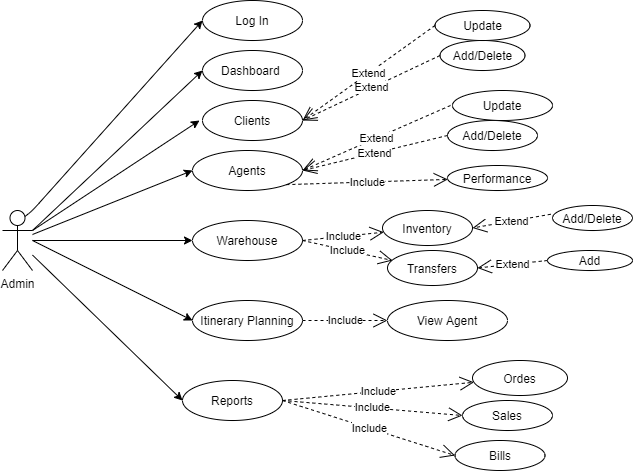

The diagram above was exported from draw.io. Its source (the exported page's mxGraphModel, read from the mxfile embedded in the PNG):
<mxGraphModel dx="730" dy="401" grid="1" gridSize="10" guides="1" tooltips="1" connect="1" arrows="1" fold="1" page="1" pageScale="1" pageWidth="850" pageHeight="1100" math="0" shadow="0">
  <root>
    <mxCell id="0" />
    <mxCell id="1" parent="0" />
    <mxCell id="0ZWFPBK0-aRhRY72y6Sh-1" value="Admin" style="shape=umlActor;verticalLabelPosition=bottom;labelBackgroundColor=#ffffff;verticalAlign=top;html=1;outlineConnect=0;" vertex="1" parent="1">
      <mxGeometry x="40" y="250" width="30" height="60" as="geometry" />
    </mxCell>
    <mxCell id="0ZWFPBK0-aRhRY72y6Sh-2" value="" style="endArrow=classic;html=1;exitX=0.75;exitY=0.1;exitDx=0;exitDy=0;exitPerimeter=0;entryX=0;entryY=0.5;entryDx=0;entryDy=0;" edge="1" parent="1" source="0ZWFPBK0-aRhRY72y6Sh-1" target="0ZWFPBK0-aRhRY72y6Sh-3">
      <mxGeometry width="50" height="50" relative="1" as="geometry">
        <mxPoint x="400" y="260" as="sourcePoint" />
        <mxPoint x="240" y="80" as="targetPoint" />
        <Array as="points">
          <mxPoint x="70" y="250" />
        </Array>
      </mxGeometry>
    </mxCell>
    <mxCell id="0ZWFPBK0-aRhRY72y6Sh-3" value="Log In" style="ellipse;whiteSpace=wrap;html=1;" vertex="1" parent="1">
      <mxGeometry x="240" y="40" width="100" height="40" as="geometry" />
    </mxCell>
    <mxCell id="0ZWFPBK0-aRhRY72y6Sh-4" value="Dashboard&amp;nbsp;" style="ellipse;whiteSpace=wrap;html=1;" vertex="1" parent="1">
      <mxGeometry x="240" y="90" width="100" height="40" as="geometry" />
    </mxCell>
    <mxCell id="0ZWFPBK0-aRhRY72y6Sh-5" value="Clients" style="ellipse;whiteSpace=wrap;html=1;" vertex="1" parent="1">
      <mxGeometry x="240" y="140" width="100" height="40" as="geometry" />
    </mxCell>
    <mxCell id="0ZWFPBK0-aRhRY72y6Sh-6" value="Agents" style="ellipse;whiteSpace=wrap;html=1;" vertex="1" parent="1">
      <mxGeometry x="230" y="190" width="110" height="40" as="geometry" />
    </mxCell>
    <mxCell id="0ZWFPBK0-aRhRY72y6Sh-7" value="Warehouse" style="ellipse;whiteSpace=wrap;html=1;" vertex="1" parent="1">
      <mxGeometry x="230" y="260" width="110" height="40" as="geometry" />
    </mxCell>
    <mxCell id="0ZWFPBK0-aRhRY72y6Sh-8" value="Itinerary Planning" style="ellipse;whiteSpace=wrap;html=1;" vertex="1" parent="1">
      <mxGeometry x="230" y="340" width="110" height="40" as="geometry" />
    </mxCell>
    <mxCell id="0ZWFPBK0-aRhRY72y6Sh-9" value="Reports" style="ellipse;whiteSpace=wrap;html=1;" vertex="1" parent="1">
      <mxGeometry x="220" y="420" width="100" height="40" as="geometry" />
    </mxCell>
    <mxCell id="0ZWFPBK0-aRhRY72y6Sh-11" value="" style="endArrow=classic;html=1;exitX=1;exitY=0.3333333333333333;exitDx=0;exitDy=0;exitPerimeter=0;entryX=0;entryY=0.5;entryDx=0;entryDy=0;" edge="1" parent="1" source="0ZWFPBK0-aRhRY72y6Sh-1" target="0ZWFPBK0-aRhRY72y6Sh-4">
      <mxGeometry width="50" height="50" relative="1" as="geometry">
        <mxPoint x="400" y="260" as="sourcePoint" />
        <mxPoint x="450" y="210" as="targetPoint" />
      </mxGeometry>
    </mxCell>
    <mxCell id="0ZWFPBK0-aRhRY72y6Sh-12" value="" style="endArrow=classic;html=1;exitX=1;exitY=0.3333333333333333;exitDx=0;exitDy=0;exitPerimeter=0;" edge="1" parent="1" source="0ZWFPBK0-aRhRY72y6Sh-1">
      <mxGeometry width="50" height="50" relative="1" as="geometry">
        <mxPoint x="400" y="260" as="sourcePoint" />
        <mxPoint x="237" y="160" as="targetPoint" />
      </mxGeometry>
    </mxCell>
    <mxCell id="0ZWFPBK0-aRhRY72y6Sh-13" value="" style="endArrow=classic;html=1;entryX=0;entryY=0.5;entryDx=0;entryDy=0;" edge="1" parent="1" source="0ZWFPBK0-aRhRY72y6Sh-1" target="0ZWFPBK0-aRhRY72y6Sh-6">
      <mxGeometry width="50" height="50" relative="1" as="geometry">
        <mxPoint x="400" y="260" as="sourcePoint" />
        <mxPoint x="450" y="210" as="targetPoint" />
      </mxGeometry>
    </mxCell>
    <mxCell id="0ZWFPBK0-aRhRY72y6Sh-14" value="" style="endArrow=classic;html=1;entryX=0;entryY=0.5;entryDx=0;entryDy=0;" edge="1" parent="1" source="0ZWFPBK0-aRhRY72y6Sh-1" target="0ZWFPBK0-aRhRY72y6Sh-7">
      <mxGeometry width="50" height="50" relative="1" as="geometry">
        <mxPoint x="400" y="260" as="sourcePoint" />
        <mxPoint x="450" y="210" as="targetPoint" />
      </mxGeometry>
    </mxCell>
    <mxCell id="0ZWFPBK0-aRhRY72y6Sh-15" value="" style="endArrow=classic;html=1;entryX=0;entryY=0.5;entryDx=0;entryDy=0;" edge="1" parent="1" target="0ZWFPBK0-aRhRY72y6Sh-8">
      <mxGeometry width="50" height="50" relative="1" as="geometry">
        <mxPoint x="70" y="280" as="sourcePoint" />
        <mxPoint x="450" y="210" as="targetPoint" />
      </mxGeometry>
    </mxCell>
    <mxCell id="0ZWFPBK0-aRhRY72y6Sh-16" value="" style="endArrow=classic;html=1;entryX=0;entryY=0.5;entryDx=0;entryDy=0;" edge="1" parent="1" source="0ZWFPBK0-aRhRY72y6Sh-1" target="0ZWFPBK0-aRhRY72y6Sh-9">
      <mxGeometry width="50" height="50" relative="1" as="geometry">
        <mxPoint x="400" y="260" as="sourcePoint" />
        <mxPoint x="450" y="210" as="targetPoint" />
      </mxGeometry>
    </mxCell>
    <mxCell id="0ZWFPBK0-aRhRY72y6Sh-24" value="Add/Delete" style="ellipse;whiteSpace=wrap;html=1;" vertex="1" parent="1">
      <mxGeometry x="477.5" y="80" width="85" height="30" as="geometry" />
    </mxCell>
    <mxCell id="0ZWFPBK0-aRhRY72y6Sh-25" value="Include" style="endArrow=open;endSize=12;dashed=1;html=1;exitX=1;exitY=0.5;exitDx=0;exitDy=0;" edge="1" parent="1" source="0ZWFPBK0-aRhRY72y6Sh-7" target="0ZWFPBK0-aRhRY72y6Sh-26">
      <mxGeometry width="160" relative="1" as="geometry">
        <mxPoint x="280" y="230" as="sourcePoint" />
        <mxPoint x="430" y="260" as="targetPoint" />
      </mxGeometry>
    </mxCell>
    <mxCell id="0ZWFPBK0-aRhRY72y6Sh-26" value="Inventory" style="ellipse;whiteSpace=wrap;html=1;" vertex="1" parent="1">
      <mxGeometry x="420" y="250" width="90" height="35" as="geometry" />
    </mxCell>
    <mxCell id="0ZWFPBK0-aRhRY72y6Sh-27" value="Add/Delete" style="ellipse;whiteSpace=wrap;html=1;" vertex="1" parent="1">
      <mxGeometry x="590" y="245" width="80" height="25" as="geometry" />
    </mxCell>
    <mxCell id="0ZWFPBK0-aRhRY72y6Sh-28" value="Extend" style="endArrow=open;endSize=12;dashed=1;html=1;exitX=-0.022;exitY=0.35;exitDx=0;exitDy=0;exitPerimeter=0;entryX=1;entryY=0.5;entryDx=0;entryDy=0;" edge="1" parent="1" source="0ZWFPBK0-aRhRY72y6Sh-27" target="0ZWFPBK0-aRhRY72y6Sh-26">
      <mxGeometry width="160" relative="1" as="geometry">
        <mxPoint x="280" y="230" as="sourcePoint" />
        <mxPoint x="440" y="230" as="targetPoint" />
      </mxGeometry>
    </mxCell>
    <mxCell id="0ZWFPBK0-aRhRY72y6Sh-29" value="Extend" style="endArrow=open;endSize=12;dashed=1;html=1;exitX=0;exitY=0.5;exitDx=0;exitDy=0;entryX=1;entryY=0.5;entryDx=0;entryDy=0;" edge="1" parent="1" source="0ZWFPBK0-aRhRY72y6Sh-24" target="0ZWFPBK0-aRhRY72y6Sh-5">
      <mxGeometry width="160" relative="1" as="geometry">
        <mxPoint x="280" y="230" as="sourcePoint" />
        <mxPoint x="440" y="230" as="targetPoint" />
      </mxGeometry>
    </mxCell>
    <mxCell id="0ZWFPBK0-aRhRY72y6Sh-30" value="Add/Delete" style="ellipse;whiteSpace=wrap;html=1;" vertex="1" parent="1">
      <mxGeometry x="485" y="160" width="90" height="30" as="geometry" />
    </mxCell>
    <mxCell id="0ZWFPBK0-aRhRY72y6Sh-31" value="Extend" style="endArrow=open;endSize=12;dashed=1;html=1;exitX=0;exitY=0.5;exitDx=0;exitDy=0;entryX=1;entryY=0.5;entryDx=0;entryDy=0;" edge="1" parent="1" source="0ZWFPBK0-aRhRY72y6Sh-30" target="0ZWFPBK0-aRhRY72y6Sh-6">
      <mxGeometry width="160" relative="1" as="geometry">
        <mxPoint x="280" y="230" as="sourcePoint" />
        <mxPoint x="440" y="230" as="targetPoint" />
      </mxGeometry>
    </mxCell>
    <mxCell id="0ZWFPBK0-aRhRY72y6Sh-32" value="Include" style="endArrow=open;endSize=12;dashed=1;html=1;exitX=1;exitY=1;exitDx=0;exitDy=0;" edge="1" parent="1" source="0ZWFPBK0-aRhRY72y6Sh-6" target="0ZWFPBK0-aRhRY72y6Sh-33">
      <mxGeometry width="160" relative="1" as="geometry">
        <mxPoint x="280" y="230" as="sourcePoint" />
        <mxPoint x="440" y="230" as="targetPoint" />
      </mxGeometry>
    </mxCell>
    <mxCell id="0ZWFPBK0-aRhRY72y6Sh-33" value="Performance" style="ellipse;whiteSpace=wrap;html=1;" vertex="1" parent="1">
      <mxGeometry x="485" y="205" width="100" height="25" as="geometry" />
    </mxCell>
    <mxCell id="0ZWFPBK0-aRhRY72y6Sh-35" value="Include" style="endArrow=open;endSize=12;dashed=1;html=1;exitX=1;exitY=0.5;exitDx=0;exitDy=0;entryX=0;entryY=0.5;entryDx=0;entryDy=0;" edge="1" parent="1" source="0ZWFPBK0-aRhRY72y6Sh-8" target="0ZWFPBK0-aRhRY72y6Sh-57">
      <mxGeometry width="160" relative="1" as="geometry">
        <mxPoint x="280" y="230" as="sourcePoint" />
        <mxPoint x="430" y="365" as="targetPoint" />
      </mxGeometry>
    </mxCell>
    <mxCell id="0ZWFPBK0-aRhRY72y6Sh-36" value="Include" style="endArrow=open;endSize=12;dashed=1;html=1;exitX=1;exitY=0.5;exitDx=0;exitDy=0;" edge="1" parent="1" source="0ZWFPBK0-aRhRY72y6Sh-9" target="0ZWFPBK0-aRhRY72y6Sh-37">
      <mxGeometry width="160" relative="1" as="geometry">
        <mxPoint x="280" y="230" as="sourcePoint" />
        <mxPoint x="420" y="370" as="targetPoint" />
      </mxGeometry>
    </mxCell>
    <mxCell id="0ZWFPBK0-aRhRY72y6Sh-37" value="Ordes" style="ellipse;whiteSpace=wrap;html=1;" vertex="1" parent="1">
      <mxGeometry x="510" y="400" width="95" height="35" as="geometry" />
    </mxCell>
    <mxCell id="0ZWFPBK0-aRhRY72y6Sh-38" value="Bills" style="ellipse;whiteSpace=wrap;html=1;" vertex="1" parent="1">
      <mxGeometry x="492.5" y="480" width="90" height="30" as="geometry" />
    </mxCell>
    <mxCell id="0ZWFPBK0-aRhRY72y6Sh-39" value="Sales" style="ellipse;whiteSpace=wrap;html=1;" vertex="1" parent="1">
      <mxGeometry x="500" y="440" width="90" height="30" as="geometry" />
    </mxCell>
    <mxCell id="0ZWFPBK0-aRhRY72y6Sh-40" value="Include" style="endArrow=open;endSize=12;dashed=1;html=1;exitX=1;exitY=0.5;exitDx=0;exitDy=0;entryX=0;entryY=0.5;entryDx=0;entryDy=0;" edge="1" parent="1" source="0ZWFPBK0-aRhRY72y6Sh-9" target="0ZWFPBK0-aRhRY72y6Sh-39">
      <mxGeometry width="160" relative="1" as="geometry">
        <mxPoint x="280" y="230" as="sourcePoint" />
        <mxPoint x="420" y="390" as="targetPoint" />
      </mxGeometry>
    </mxCell>
    <mxCell id="0ZWFPBK0-aRhRY72y6Sh-43" value="Include" style="endArrow=open;endSize=12;dashed=1;html=1;exitX=1;exitY=0.5;exitDx=0;exitDy=0;entryX=0;entryY=0.5;entryDx=0;entryDy=0;" edge="1" parent="1" source="0ZWFPBK0-aRhRY72y6Sh-9" target="0ZWFPBK0-aRhRY72y6Sh-38">
      <mxGeometry width="160" relative="1" as="geometry">
        <mxPoint x="280" y="230" as="sourcePoint" />
        <mxPoint x="440" y="230" as="targetPoint" />
      </mxGeometry>
    </mxCell>
    <mxCell id="0ZWFPBK0-aRhRY72y6Sh-46" value="Update" style="ellipse;whiteSpace=wrap;html=1;" vertex="1" parent="1">
      <mxGeometry x="472.5" y="50" width="95" height="30" as="geometry" />
    </mxCell>
    <mxCell id="0ZWFPBK0-aRhRY72y6Sh-49" value="Extend" style="endArrow=open;endSize=12;dashed=1;html=1;exitX=0;exitY=0.5;exitDx=0;exitDy=0;" edge="1" parent="1" source="0ZWFPBK0-aRhRY72y6Sh-46">
      <mxGeometry width="160" relative="1" as="geometry">
        <mxPoint x="280" y="150" as="sourcePoint" />
        <mxPoint x="340" y="160" as="targetPoint" />
      </mxGeometry>
    </mxCell>
    <mxCell id="0ZWFPBK0-aRhRY72y6Sh-50" value="Update" style="ellipse;whiteSpace=wrap;html=1;" vertex="1" parent="1">
      <mxGeometry x="490" y="130" width="100" height="30" as="geometry" />
    </mxCell>
    <mxCell id="0ZWFPBK0-aRhRY72y6Sh-52" value="Extend" style="endArrow=open;endSize=12;dashed=1;html=1;entryX=1;entryY=0.5;entryDx=0;entryDy=0;" edge="1" parent="1" target="0ZWFPBK0-aRhRY72y6Sh-6">
      <mxGeometry width="160" relative="1" as="geometry">
        <mxPoint x="488" y="145" as="sourcePoint" />
        <mxPoint x="440" y="260" as="targetPoint" />
      </mxGeometry>
    </mxCell>
    <mxCell id="0ZWFPBK0-aRhRY72y6Sh-53" value="Transfers" style="ellipse;whiteSpace=wrap;html=1;" vertex="1" parent="1">
      <mxGeometry x="425" y="290" width="90" height="35" as="geometry" />
    </mxCell>
    <mxCell id="0ZWFPBK0-aRhRY72y6Sh-54" value="Extend" style="endArrow=open;endSize=12;dashed=1;html=1;entryX=1;entryY=0.5;entryDx=0;entryDy=0;exitX=0;exitY=0.5;exitDx=0;exitDy=0;" edge="1" parent="1" source="0ZWFPBK0-aRhRY72y6Sh-55" target="0ZWFPBK0-aRhRY72y6Sh-53">
      <mxGeometry width="160" relative="1" as="geometry">
        <mxPoint x="610" y="290" as="sourcePoint" />
        <mxPoint x="440" y="300" as="targetPoint" />
      </mxGeometry>
    </mxCell>
    <mxCell id="0ZWFPBK0-aRhRY72y6Sh-55" value="Add" style="ellipse;whiteSpace=wrap;html=1;" vertex="1" parent="1">
      <mxGeometry x="585" y="290" width="85" height="20" as="geometry" />
    </mxCell>
    <mxCell id="0ZWFPBK0-aRhRY72y6Sh-56" value="Include" style="endArrow=open;endSize=12;dashed=1;html=1;exitX=1;exitY=0.5;exitDx=0;exitDy=0;" edge="1" parent="1" source="0ZWFPBK0-aRhRY72y6Sh-7">
      <mxGeometry width="160" relative="1" as="geometry">
        <mxPoint x="280" y="300" as="sourcePoint" />
        <mxPoint x="430" y="300" as="targetPoint" />
      </mxGeometry>
    </mxCell>
    <mxCell id="0ZWFPBK0-aRhRY72y6Sh-57" value="View Agent" style="ellipse;whiteSpace=wrap;html=1;" vertex="1" parent="1">
      <mxGeometry x="425" y="340" width="120" height="40" as="geometry" />
    </mxCell>
  </root>
</mxGraphModel>